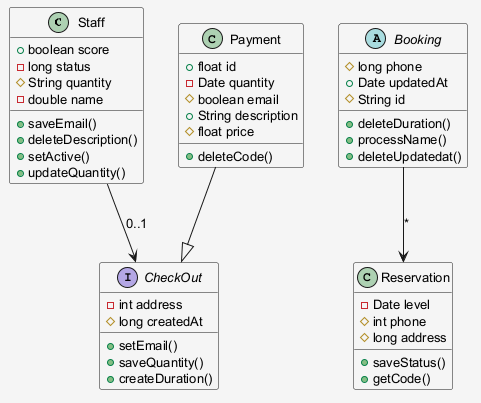

The diagram above was rendered by PlantUML. Its source (embedded in the PNG):
@startuml
skinparam shadowing false
skinparam backgroundColor #F5F5F5
skinparam defaultFontSize 13
class Staff {
  +boolean score
  -long status
  #String quantity
  -double name
  +saveEmail()
  +deleteDescription()
  +setActive()
  +updateQuantity()
}
class Reservation {
  -Date level
  #int phone
  #long address
  +saveStatus()
  +getCode()
}
interface CheckOut {
  -int address
  #long createdAt
  +setEmail()
  +saveQuantity()
  +createDuration()
}
abstract class Booking {
  #long phone
  +Date updatedAt
  #String id
  +deleteDuration()
  +processName()
  +deleteUpdatedat()
}
class Payment {
  +float id
  -Date quantity
  #boolean email
  +String description
  #float price
  +deleteCode()
}
Payment --|> CheckOut
Staff --> CheckOut : "0..1"
Booking --> Reservation : "*"
@enduml